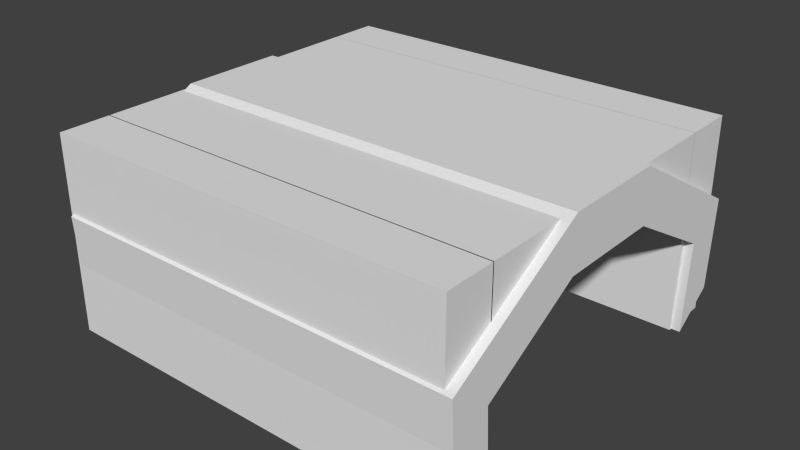 # Source: recharge_station.blend  (saved by Blender 2.71.0; exported with 4.5.12 LTS)
import bpy
from mathutils import Matrix  # noqa: F401  (used for matrix-valued properties, if any)

bpy.ops.wm.read_factory_settings(use_empty=True)
scene = bpy.context.scene
scene.name = 'Scene'

# ---- collections
col_collection_1 = bpy.data.collections.new('Collection 1'); scene.collection.children.link(col_collection_1)
col_collection_2 = bpy.data.collections.new('Collection 2'); scene.collection.children.link(col_collection_2)

# ---- materials (node trees are filled in below, after node groups)
mat_material = bpy.data.materials.new('Material')
mat_material.alpha_threshold = 0.0
mat_material.use_transparent_shadow = False
mat_material.roughness = 0.5
mat_material.line_color = (0.0, 0.0, 0.0, 1.0)

# ---- material node trees

# ---- world
world_world = bpy.data.worlds.new('World'); scene.world = world_world
world_world.color = (0.05088, 0.05088, 0.05088)
world_world.use_sun_shadow = False
world_world.sun_shadow_jitter_overblur = 0.0
world_world.cycles.sampling_method = 'MANUAL'
world_world.cycles.sample_map_resolution = 256

# ---- meshes
me_cube = bpy.data.meshes.new('Cube')
me_cube.from_pydata([(6.913, 1.0, 0.0), (-1.0, 1.0, 0.0), (6.913, 1.0, 1.0), (-1.0, 1.0, 1.0), (6.913, 2.948, -1.101), (-1.0, 2.948, -1.101), (6.913, 3.736, -0.5571), (-1.0, 3.736, -0.5571), (6.913, 2.849, -2.801), (-1.0, 2.849, -2.801), (6.913, 3.638, -2.258), (-1.0, 3.638, -2.258), (6.913, -1.0, 0.0), (6.913, 0.0, 0.0), (-1.0, 0.0, 0.0), (-1.0, -1.0, 0.0), (6.913, -1.0, 1.0), (6.913, 0.0, 1.0), (-1.0, 0.0, 1.0), (-1.0, -1.0, 1.0), (6.913, -2.948, -1.101), (-1.0, -2.948, -1.101), (6.913, -3.736, -0.5571), (-1.0, -3.736, -0.5571), (6.913, -2.849, -2.801), (-1.0, -2.849, -2.801), (6.913, -3.638, -2.258), (-1.0, -3.638, -2.258)], [], [(0, 13, 14, 1), (2, 3, 18, 17), (0, 2, 17, 13), (14, 18, 3, 1), (3, 2, 6, 7), (7, 6, 10, 11), (1, 3, 7, 5), (2, 0, 4, 6), (0, 1, 5, 4), (10, 8, 9, 11), (5, 7, 11, 9), (6, 4, 8, 10), (4, 5, 9, 8), (12, 15, 14, 13), (16, 17, 18, 19), (12, 13, 17, 16), (13, 14, 18, 17), (14, 15, 19, 18), (19, 23, 22, 16), (23, 27, 26, 22), (15, 21, 23, 19), (16, 22, 20, 12), (12, 20, 21, 15), (26, 27, 25, 24), (21, 25, 27, 23), (22, 26, 24, 20), (20, 24, 25, 21)])
_uv = me_cube.uv_layers.new(name='UVMap')
_uv.uv.foreach_set('vector', [0.6343, 0.5427, 0.6537, 0.5427, 0.6537, 0.6955, 0.6343, 0.6955, 0.851, 0.5343, 0.851, 0.7015, 0.8301, 0.7015, 0.8301, 0.5343, 0.4585, 0.3427, 0.4862, 0.3427, 0.4862, 0.3703, 0.4585, 0.3703, 0.3532, 0.3703, 0.3809, 0.3703, 0.3809, 0.3978, 0.3532, 0.3978, 0.851, 0.7015, 0.851, 0.5343, 0.9139, 0.5343, 0.9139, 0.7015, 0.001527, 0.7502, 0.1608, 0.7502, 0.1608, 0.7039, 0.001527, 0.7039, 0.3532, 0.3978, 0.3809, 0.3978, 0.3377, 0.4733, 0.3227, 0.4516, 0.4862, 0.3427, 0.4585, 0.3427, 0.428, 0.289, 0.4431, 0.2672, 0.6343, 0.5427, 0.6343, 0.6955, 0.5965, 0.6955, 0.5965, 0.5427, 0.9561, 0.5383, 0.9728, 0.5383, 0.9728, 0.7055, 0.9561, 0.7055, 0.3227, 0.4516, 0.3377, 0.4733, 0.2906, 0.4706, 0.2755, 0.4488, 0.4431, 0.2672, 0.428, 0.289, 0.3809, 0.2917, 0.3959, 0.2699, 0.5633, 0.5427, 0.5633, 0.6955, 0.5303, 0.6955, 0.5303, 0.5427, 0.6731, 0.5427, 0.6731, 0.6955, 0.6537, 0.6955, 0.6537, 0.5427, 0.8092, 0.5343, 0.8301, 0.5343, 0.8301, 0.7015, 0.8092, 0.7015, 0.4585, 0.3978, 0.4585, 0.3703, 0.4862, 0.3703, 0.4862, 0.3978, 0.8701, 0.5, 0.8701, 1.0, 0.8066, 1.0, 0.8066, 0.5, 0.3532, 0.3703, 0.3532, 0.3427, 0.3809, 0.3427, 0.3809, 0.3703, 0.8092, 0.7015, 0.7575, 0.7015, 0.7575, 0.5343, 0.8092, 0.5343, 0.1631, 0.7487, 0.1631, 0.7057, 0.0008332, 0.7057, 0.0008332, 0.7487, 0.3532, 0.3427, 0.3227, 0.289, 0.3377, 0.2672, 0.3809, 0.3427, 0.4862, 0.3978, 0.4431, 0.4733, 0.428, 0.4516, 0.4585, 0.3978, 0.6731, 0.5427, 0.7109, 0.5427, 0.7109, 0.6955, 0.6731, 0.6955, 0.9468, 0.5392, 0.9468, 0.7064, 0.93, 0.7064, 0.93, 0.5392, 0.3227, 0.289, 0.2755, 0.2917, 0.2906, 0.2699, 0.3377, 0.2672, 0.4431, 0.4733, 0.3959, 0.4706, 0.3809, 0.4488, 0.428, 0.4516, 0.5633, 0.5427, 0.5963, 0.5427, 0.5963, 0.6955, 0.5633, 0.6955])
me_cube.materials.append(mat_material)
me_cube.use_remesh_preserve_volume = False
me_cube.use_remesh_preserve_attributes = False
me_cube.use_mirror_vertex_groups = False
me_cube.update()
me_cube_003 = bpy.data.meshes.new('Cube.003')
me_cube_003.from_pydata([(-1.0, 0.5435, 0.9294), (-1.0, 6.167, 0.9294), (6.922, 6.167, 0.9294), (6.922, 0.5435, 0.9294), (-1.0, 0.5435, 1.973), (-1.0, 6.167, 1.973), (6.922, 6.167, 1.973), (6.922, 0.5435, 1.973)], [], [(4, 5, 1, 0), (5, 6, 2, 1), (6, 7, 3, 2), (7, 4, 0, 3), (0, 1, 2, 3), (7, 6, 5, 4)])
me_cube_003.use_remesh_preserve_volume = False
me_cube_003.use_remesh_preserve_attributes = False
me_cube_003.use_mirror_vertex_groups = False
me_cube_003.update()
me_cube_002 = bpy.data.meshes.new('Cube.002')
me_cube_002.from_pydata([(-1.0, 2.775, -1.805), (-1.0, 3.768, -1.805), (6.922, 3.768, -1.805), (6.922, 2.775, -1.805), (-1.0, 2.775, 1.973), (-1.0, 3.768, 1.973), (6.922, 3.768, 1.973), (6.922, 2.775, 1.973)], [], [(4, 5, 1, 0), (5, 6, 2, 1), (6, 7, 3, 2), (7, 4, 0, 3), (0, 1, 2, 3), (7, 6, 5, 4)])
me_cube_002.use_remesh_preserve_volume = False
me_cube_002.use_remesh_preserve_attributes = False
me_cube_002.use_mirror_vertex_groups = False
me_cube_002.update()
me_cube_001 = bpy.data.meshes.new('Cube.001')
me_cube_001.from_pydata([(-1.0, 2.775, -1.805), (-1.0, 3.768, -1.805), (6.922, 3.768, -1.805), (6.922, 2.775, -1.805), (-1.0, 2.775, 1.973), (-1.0, 3.768, 1.973), (6.922, 3.768, 1.973), (6.922, 2.775, 1.973)], [], [(4, 5, 1, 0), (5, 6, 2, 1), (6, 7, 3, 2), (7, 4, 0, 3), (0, 1, 2, 3), (7, 6, 5, 4)])
me_cube_001.use_remesh_preserve_volume = False
me_cube_001.use_remesh_preserve_attributes = False
me_cube_001.use_mirror_vertex_groups = False
me_cube_001.update()

# ---- objects
ob_cube = bpy.data.objects.new('Cube', me_cube)
ob_collision_002 = bpy.data.objects.new('collision.002', me_cube_003)
ob_collision_001 = bpy.data.objects.new('collision.001', me_cube_002)
ob_collision = bpy.data.objects.new('collision', me_cube_001)

# ---- transforms, parenting, visibility, modifiers, constraints
ob_cube.location = (-1.006, 0.0, 0.6499)
ob_cube.scale = (0.3216, 0.3216, 0.3216)
ob_cube.lock_rotations_4d = False
ob_cube.empty_display_type = 'ARROWS'
ob_cube.lineart.crease_threshold = 0.0
_vg = ob_cube.vertex_groups.new(name='Group')
ob_collision_002.location = (-1.028, -1.048, 0.3176)
ob_collision_002.scale = (0.3166, 0.3166, 0.3166)
ob_collision_002.lineart.crease_threshold = 0.0
ob_collision_001.location = (-1.028, -2.063, 0.3176)
ob_collision_001.scale = (0.3166, 0.3166, 0.3166)
ob_collision_001.lineart.crease_threshold = 0.0
ob_collision.location = (-1.028, 0.02448, 0.3176)
ob_collision.scale = (0.3166, 0.3166, 0.3166)
ob_collision.lineart.crease_threshold = 0.0

# ---- collection membership
col_collection_1.objects.link(ob_cube)
col_collection_2.objects.link(ob_collision_002)
col_collection_2.objects.link(ob_collision_001)
col_collection_2.objects.link(ob_collision)

# ---- scene / render settings (as saved in the file)
scene.frame_start = 1; scene.frame_end = 250; scene.frame_set(35)
scene.render.engine = 'BLENDER_EEVEE_NEXT'
scene.render.resolution_percentage = 50
scene.render.dither_intensity = 0.0
scene.cycles.use_denoising = False
scene.cycles.samples = 10
scene.cycles.sampling_pattern = 'TABULATED_SOBOL'
scene.cycles.light_sampling_threshold = 0.0
scene.cycles.use_adaptive_sampling = False
scene.cycles.use_light_tree = False
scene.cycles.blur_glossy = 0.0
scene.cycles.volume_bounces = 1
scene.cycles.pixel_filter_type = 'GAUSSIAN'
scene.cycles.sample_clamp_indirect = 0.0
scene.view_settings.view_transform = 'Standard'
bpy.context.view_layer.update()

# ---- added for rendering (the .blend has no active camera and no usable light): camera, sun
cam_auto = bpy.data.cameras.new('AutoCamera')
cam_auto.lens = 50.0
cam_auto.sensor_width = 36.0
cam_auto.clip_end = 1000.0
ob_auto_camera = bpy.data.objects.new('AutoCamera', cam_auto)
scene.collection.objects.link(ob_auto_camera)
ob_auto_camera.location = (3.38696, -4.13345, 3.11971)
ob_auto_camera.rotation_euler = (1.09748, -7.21219e-08, 0.694738)
scene.camera = ob_auto_camera
light_auto_sun = bpy.data.lights.new('AutoSun', 'SUN')
light_auto_sun.energy = 3.0
light_auto_sun.angle = 0.0523599
ob_auto_sun = bpy.data.objects.new('AutoSun', light_auto_sun)
scene.collection.objects.link(ob_auto_sun)
ob_auto_sun.rotation_euler = (0.872665, 0.174533, 0.523599)
bpy.context.view_layer.update()
